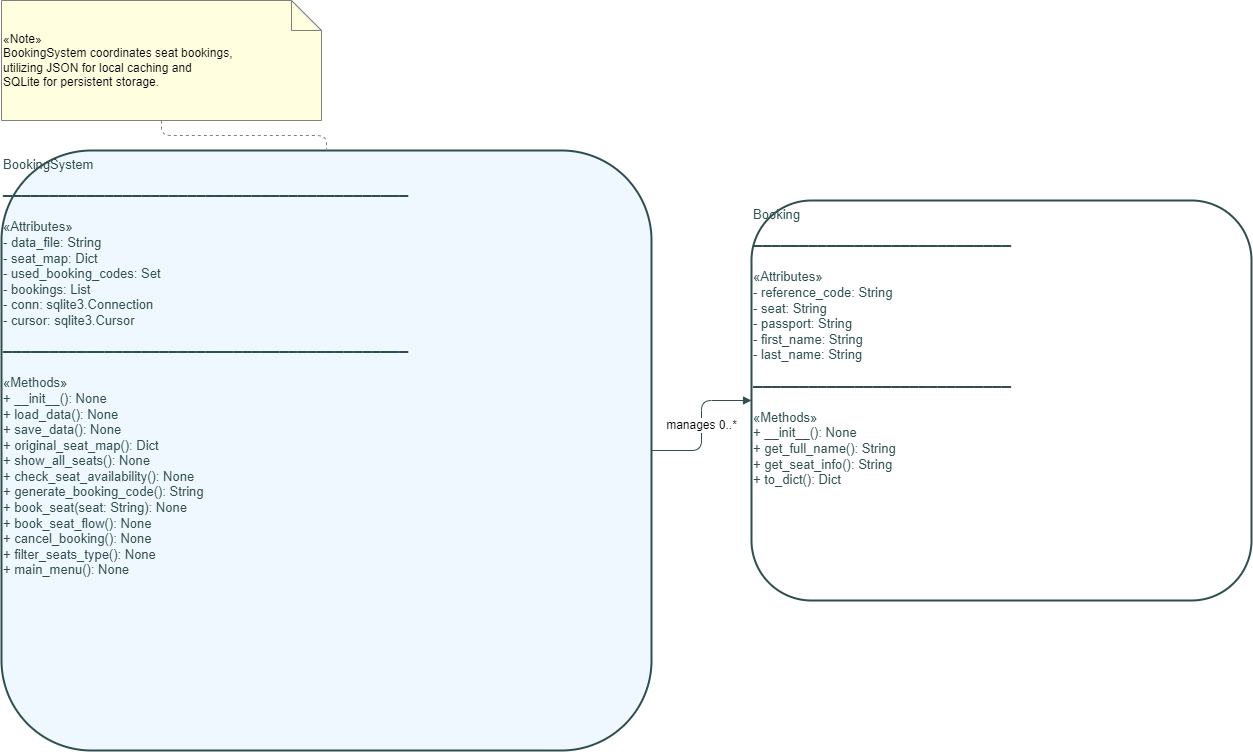

The diagram above was exported from draw.io. Its source (the exported page's mxGraphModel, read from the mxfile embedded in the PNG):
<mxGraphModel dx="1295" dy="793" grid="1" gridSize="10" guides="1" tooltips="1" connect="1" arrows="1" fold="1" page="1" pageScale="1" pageWidth="1800" pageHeight="1200" math="0" shadow="0">
  <root>
    <mxCell id="0" />
    <mxCell id="1" parent="0" />
    <mxCell id="clsBookingSystem" value="BookingSystem&#10;&#10;────────────────────────────────────────────&#10;&#10;«Attributes»&#10;- data_file: String&#10;- seat_map: Dict&lt;String, String&gt;&#10;- used_booking_codes: Set&lt;String&gt;&#10;- bookings: List&lt;Booking&gt;&#10;- conn: sqlite3.Connection&#10;- cursor: sqlite3.Cursor&#10;&#10;────────────────────────────────────────────&#10;&#10;«Methods»&#10;+ __init__(): None&#10;+ load_data(): None&#10;+ save_data(): None&#10;+ original_seat_map(): Dict&lt;String, String&gt;&#10;+ show_all_seats(): None&#10;+ check_seat_availability(): None&#10;+ generate_booking_code(): String&#10;+ book_seat(seat: String): None&#10;+ book_seat_flow(): None&#10;+ cancel_booking(): None&#10;+ filter_seats_type(): None&#10;+ main_menu(): None" style="shape=umlClass;umlClass=1;whiteSpace=wrap;html=1;strokeColor=#2F4F4F;fillColor=#F0F8FF;fontSize=13;fontColor=#2F4F4F;align=left;verticalAlign=top;overflow=visible;rounded=1;strokeWidth=2;" parent="1" vertex="1">
      <mxGeometry x="100" y="250" width="650" height="600" as="geometry" />
    </mxCell>
    <mxCell id="clsBooking" value="Booking&#10;&#10;────────────────────────────&#10;&#10;«Attributes»&#10;- reference_code: String&#10;- seat: String&#10;- passport: String&#10;- first_name: String&#10;- last_name: String&#10;&#10;────────────────────────────&#10;&#10;«Methods»&#10;+ __init__(): None&#10;+ get_full_name(): String&#10;+ get_seat_info(): String&#10;+ to_dict(): Dict&lt;String, String&gt;" style="shape=umlClass;umlClass=1;whiteSpace=wrap;html=1;strokeColor=#2F4F4F;fillColor=#FFFFFF;fontSize=13;fontColor=#2F4F4F;align=left;verticalAlign=top;overflow=visible;rounded=1;strokeWidth=2;" parent="1" vertex="1">
      <mxGeometry x="850" y="300" width="500" height="400" as="geometry" />
    </mxCell>
    <mxCell id="assocBSB" value="manages 0..*" style="edgeStyle=orthogonalEdgeStyle;rounded=1;html=1;endArrow=block;endFill=1;strokeColor=#2F4F4F;fontSize=12;" parent="1" source="clsBookingSystem" target="clsBooking" edge="1">
      <mxGeometry relative="1" as="geometry" />
    </mxCell>
    <mxCell id="noteBS" value="«Note»&#10;BookingSystem coordinates seat bookings,&#10;utilizing JSON for local caching and&#10;SQLite for persistent storage." style="shape=note;whiteSpace=wrap;html=1;strokeColor=#808080;fillColor=#FFFFE0;fontSize=12;fontColor=#000000;align=left;rounded=0;" parent="1" vertex="1">
      <mxGeometry x="100" y="100" width="320" height="120" as="geometry" />
    </mxCell>
    <mxCell id="edgeNote" value="" style="edgeStyle=orthogonalEdgeStyle;rounded=1;html=1;dashed=1;strokeColor=#808080;endArrow=none;" parent="1" source="noteBS" target="clsBookingSystem" edge="1">
      <mxGeometry relative="1" as="geometry" />
    </mxCell>
  </root>
</mxGraphModel>